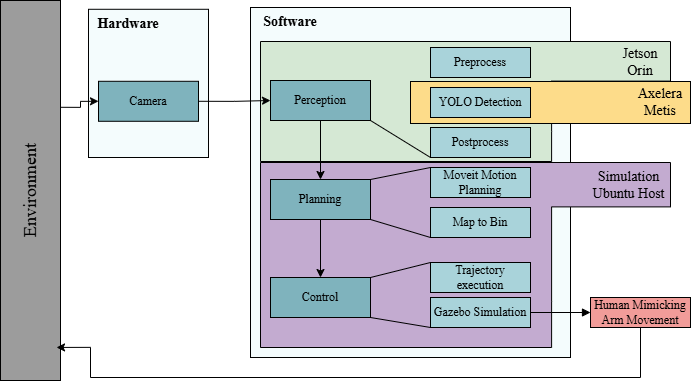

The diagram above was exported from draw.io. Its source (the exported page's mxGraphModel, read from the mxfile embedded in the PNG):
<mxGraphModel dx="1123" dy="596" grid="1" gridSize="10" guides="1" tooltips="1" connect="1" arrows="1" fold="1" page="1" pageScale="1" pageWidth="827" pageHeight="1169" math="0" shadow="0">
  <root>
    <mxCell id="0" />
    <mxCell id="1" parent="0" />
    <mxCell id="KW04ylgeEsb-QvYWlqZi-100" parent="1" style="rounded=0;whiteSpace=wrap;html=1;fillColor=#F4FCFD;gradientColor=none;" value="" vertex="1">
      <mxGeometry height="350" width="320" x="470" y="540" as="geometry" />
    </mxCell>
    <mxCell id="KW04ylgeEsb-QvYWlqZi-136" parent="1" style="verticalLabelPosition=bottom;verticalAlign=top;html=1;shape=mxgraph.basic.polygon;polyCoords=[[1,0],[1,0.24],[0.71,0.24],[0.71,0.75],[0.71,1],[0,1],[0,0]];polyline=0;polyCurves=[[],[],[],[],[],[],[]];fillColor=#C3ABD0;" value="" vertex="1">
      <mxGeometry height="185" width="410" x="480" y="695" as="geometry" />
    </mxCell>
    <mxCell id="KW04ylgeEsb-QvYWlqZi-133" parent="1" style="verticalLabelPosition=bottom;verticalAlign=top;html=1;shape=mxgraph.basic.polygon;polyCoords=[[1,0],[1,0.33],[0.71,0.33],[0.71,0.75],[0.71,1],[0,1],[0,0]];polyline=0;polyCurves=[[],[],[],[],[],[],[]];fillColor=#D5E8D4;" value="" vertex="1">
      <mxGeometry height="120" width="410" x="480" y="574" as="geometry" />
    </mxCell>
    <mxCell id="KW04ylgeEsb-QvYWlqZi-99" parent="1" style="rounded=0;whiteSpace=wrap;html=1;fillColor=#F4FCFD;gradientColor=none;" value="" vertex="1">
      <mxGeometry height="148.21" width="120" x="308" y="541.79" as="geometry" />
    </mxCell>
    <mxCell id="KW04ylgeEsb-QvYWlqZi-143" edge="1" parent="1" source="KW04ylgeEsb-QvYWlqZi-96" style="edgeStyle=orthogonalEdgeStyle;rounded=0;orthogonalLoop=1;jettySize=auto;html=1;exitX=1;exitY=0.5;exitDx=0;exitDy=0;entryX=0;entryY=0.5;entryDx=0;entryDy=0;" target="KW04ylgeEsb-QvYWlqZi-101">
      <mxGeometry relative="1" as="geometry" />
    </mxCell>
    <mxCell id="KW04ylgeEsb-QvYWlqZi-96" parent="1" style="rounded=0;whiteSpace=wrap;html=1;fillColor=#7FB3BD;" value="&lt;font style=&quot;font-size: 12px;&quot; face=&quot;Times New Roman&quot;&gt;Camera&lt;/font&gt;" vertex="1">
      <mxGeometry height="40" width="100" x="318" y="613.79" as="geometry" />
    </mxCell>
    <mxCell id="KW04ylgeEsb-QvYWlqZi-126" edge="1" parent="1" source="KW04ylgeEsb-QvYWlqZi-101" style="edgeStyle=orthogonalEdgeStyle;rounded=0;orthogonalLoop=1;jettySize=auto;html=1;exitX=0.5;exitY=1;exitDx=0;exitDy=0;entryX=0.5;entryY=0;entryDx=0;entryDy=0;" target="KW04ylgeEsb-QvYWlqZi-102">
      <mxGeometry relative="1" as="geometry" />
    </mxCell>
    <mxCell id="KW04ylgeEsb-QvYWlqZi-101" parent="1" style="rounded=0;whiteSpace=wrap;html=1;fillColor=#7FB3BD;" value="&lt;font style=&quot;font-size: 12px;&quot; face=&quot;Times New Roman&quot;&gt;Perception&lt;/font&gt;" vertex="1">
      <mxGeometry height="40" width="100" x="490" y="613" as="geometry" />
    </mxCell>
    <mxCell id="KW04ylgeEsb-QvYWlqZi-127" edge="1" parent="1" source="KW04ylgeEsb-QvYWlqZi-102" style="edgeStyle=orthogonalEdgeStyle;rounded=0;orthogonalLoop=1;jettySize=auto;html=1;exitX=0.5;exitY=1;exitDx=0;exitDy=0;" target="KW04ylgeEsb-QvYWlqZi-103">
      <mxGeometry relative="1" as="geometry" />
    </mxCell>
    <mxCell id="KW04ylgeEsb-QvYWlqZi-102" parent="1" style="rounded=0;whiteSpace=wrap;html=1;fillColor=#7FB3BD;" value="&lt;font style=&quot;font-size: 12px;&quot; face=&quot;Times New Roman&quot;&gt;Planning&lt;/font&gt;" vertex="1">
      <mxGeometry height="40" width="100" x="490" y="712" as="geometry" />
    </mxCell>
    <mxCell id="KW04ylgeEsb-QvYWlqZi-103" parent="1" style="rounded=0;whiteSpace=wrap;html=1;fillColor=#7FB3BD;" value="&lt;font style=&quot;font-size: 12px;&quot; face=&quot;Times New Roman&quot;&gt;Control&lt;/font&gt;" vertex="1">
      <mxGeometry height="40" width="100" x="490" y="810" as="geometry" />
    </mxCell>
    <mxCell id="KW04ylgeEsb-QvYWlqZi-110" parent="1" style="rounded=0;whiteSpace=wrap;html=1;fillColor=#A9D3DA;" value="&lt;font style=&quot;font-size: 12px;&quot; face=&quot;Times New Roman&quot;&gt;Preprocess&lt;/font&gt;" vertex="1">
      <mxGeometry height="30" width="100" x="650" y="580" as="geometry" />
    </mxCell>
    <mxCell id="KW04ylgeEsb-QvYWlqZi-113" parent="1" style="rounded=0;whiteSpace=wrap;html=1;fillColor=#FDDC8A;" value="" vertex="1">
      <mxGeometry height="42" width="280" x="630" y="614" as="geometry" />
    </mxCell>
    <mxCell id="KW04ylgeEsb-QvYWlqZi-111" parent="1" style="rounded=0;whiteSpace=wrap;html=1;fillColor=#A9D3DA;" value="&lt;font style=&quot;font-size: 12px;&quot; face=&quot;Times New Roman&quot;&gt;YOLO Detection&lt;/font&gt;" vertex="1">
      <mxGeometry height="30" width="100" x="650" y="620" as="geometry" />
    </mxCell>
    <mxCell id="KW04ylgeEsb-QvYWlqZi-112" parent="1" style="rounded=0;whiteSpace=wrap;html=1;fillColor=#A9D3DA;" value="&lt;font style=&quot;font-size: 12px;&quot; face=&quot;Times New Roman&quot;&gt;Postprocess&lt;/font&gt;" vertex="1">
      <mxGeometry height="30" width="100" x="650" y="660" as="geometry" />
    </mxCell>
    <mxCell id="KW04ylgeEsb-QvYWlqZi-114" parent="1" style="text;html=1;whiteSpace=wrap;strokeColor=none;fillColor=none;align=center;verticalAlign=middle;rounded=0;" value="&lt;font face=&quot;Times New Roman&quot; style=&quot;font-size: 14px;&quot;&gt;Axelera Metis&lt;/font&gt;" vertex="1">
      <mxGeometry height="30" width="60" x="850" y="620" as="geometry" />
    </mxCell>
    <mxCell id="KW04ylgeEsb-QvYWlqZi-115" parent="1" style="rounded=0;whiteSpace=wrap;html=1;fillColor=#A9D3DA;" value="&lt;font style=&quot;font-size: 12px;&quot; face=&quot;Times New Roman&quot;&gt;Moveit Motion Planning&lt;/font&gt;" vertex="1">
      <mxGeometry height="30" width="100" x="650" y="700" as="geometry" />
    </mxCell>
    <mxCell id="KW04ylgeEsb-QvYWlqZi-116" parent="1" style="rounded=0;whiteSpace=wrap;html=1;fillColor=#A9D3DA;" value="&lt;font face=&quot;Times New Roman&quot;&gt;Map to Bin&lt;/font&gt;" vertex="1">
      <mxGeometry height="30" width="100" x="650" y="740" as="geometry" />
    </mxCell>
    <mxCell id="KW04ylgeEsb-QvYWlqZi-117" parent="1" style="rounded=0;whiteSpace=wrap;html=1;fillColor=#A9D3DA;" value="&lt;font style=&quot;font-size: 12px;&quot; face=&quot;Times New Roman&quot;&gt;Trajectory execution&lt;/font&gt;" vertex="1">
      <mxGeometry height="30" width="100" x="650" y="795" as="geometry" />
    </mxCell>
    <mxCell id="KW04ylgeEsb-QvYWlqZi-130" edge="1" parent="1" source="KW04ylgeEsb-QvYWlqZi-118" style="edgeStyle=orthogonalEdgeStyle;rounded=0;orthogonalLoop=1;jettySize=auto;html=1;exitX=1;exitY=0.5;exitDx=0;exitDy=0;entryX=0;entryY=0.5;entryDx=0;entryDy=0;endArrow=block;endFill=1;" target="KW04ylgeEsb-QvYWlqZi-119">
      <mxGeometry relative="1" as="geometry" />
    </mxCell>
    <mxCell id="KW04ylgeEsb-QvYWlqZi-118" parent="1" style="rounded=0;whiteSpace=wrap;html=1;fillColor=#A9D3DA;" value="&lt;font style=&quot;font-size: 12px;&quot; face=&quot;Times New Roman&quot;&gt;Gazebo Simulation&lt;/font&gt;" vertex="1">
      <mxGeometry height="30" width="100" x="650" y="830" as="geometry" />
    </mxCell>
    <mxCell id="KW04ylgeEsb-QvYWlqZi-119" parent="1" style="rounded=0;whiteSpace=wrap;html=1;fillColor=#F19C99;" value="&lt;font style=&quot;font-size: 12px;&quot; face=&quot;Times New Roman&quot;&gt;Human Mimicking Arm Movement&lt;/font&gt;" vertex="1">
      <mxGeometry height="30" width="100" x="810" y="830" as="geometry" />
    </mxCell>
    <mxCell id="KW04ylgeEsb-QvYWlqZi-123" edge="1" parent="1" source="KW04ylgeEsb-QvYWlqZi-102" style="endArrow=none;html=1;rounded=0;exitX=1;exitY=0;exitDx=0;exitDy=0;entryX=0;entryY=0;entryDx=0;entryDy=0;" target="KW04ylgeEsb-QvYWlqZi-115" value="">
      <mxGeometry height="50" relative="1" width="50" as="geometry">
        <mxPoint x="592" y="738" as="sourcePoint" />
        <mxPoint x="642" y="698" as="targetPoint" />
      </mxGeometry>
    </mxCell>
    <mxCell id="KW04ylgeEsb-QvYWlqZi-124" edge="1" parent="1" source="KW04ylgeEsb-QvYWlqZi-112" style="endArrow=none;html=1;rounded=0;entryX=1;entryY=1;entryDx=0;entryDy=0;exitX=0;exitY=1;exitDx=0;exitDy=0;" target="KW04ylgeEsb-QvYWlqZi-101" value="">
      <mxGeometry height="50" relative="1" width="50" as="geometry">
        <mxPoint x="560" y="720" as="sourcePoint" />
        <mxPoint x="610" y="670" as="targetPoint" />
      </mxGeometry>
    </mxCell>
    <mxCell id="KW04ylgeEsb-QvYWlqZi-125" edge="1" parent="1" source="KW04ylgeEsb-QvYWlqZi-116" style="endArrow=none;html=1;rounded=0;entryX=1;entryY=1;entryDx=0;entryDy=0;exitX=0;exitY=1;exitDx=0;exitDy=0;" target="KW04ylgeEsb-QvYWlqZi-102" value="">
      <mxGeometry height="50" relative="1" width="50" as="geometry">
        <mxPoint x="560" y="720" as="sourcePoint" />
        <mxPoint x="610" y="670" as="targetPoint" />
      </mxGeometry>
    </mxCell>
    <mxCell id="KW04ylgeEsb-QvYWlqZi-128" edge="1" parent="1" source="KW04ylgeEsb-QvYWlqZi-103" style="endArrow=none;html=1;rounded=0;entryX=0;entryY=0;entryDx=0;entryDy=0;exitX=1;exitY=0;exitDx=0;exitDy=0;" target="KW04ylgeEsb-QvYWlqZi-117" value="">
      <mxGeometry height="50" relative="1" width="50" as="geometry">
        <mxPoint x="560" y="720" as="sourcePoint" />
        <mxPoint x="610" y="670" as="targetPoint" />
      </mxGeometry>
    </mxCell>
    <mxCell id="KW04ylgeEsb-QvYWlqZi-129" edge="1" parent="1" source="KW04ylgeEsb-QvYWlqZi-103" style="endArrow=none;html=1;rounded=0;entryX=0;entryY=1;entryDx=0;entryDy=0;exitX=1;exitY=1;exitDx=0;exitDy=0;" target="KW04ylgeEsb-QvYWlqZi-118" value="">
      <mxGeometry height="50" relative="1" width="50" as="geometry">
        <mxPoint x="560" y="720" as="sourcePoint" />
        <mxPoint x="610" y="670" as="targetPoint" />
      </mxGeometry>
    </mxCell>
    <mxCell id="KW04ylgeEsb-QvYWlqZi-137" parent="1" style="text;html=1;whiteSpace=wrap;strokeColor=none;fillColor=none;align=center;verticalAlign=middle;rounded=0;" value="&lt;font face=&quot;Times New Roman&quot; style=&quot;font-size: 14px;&quot;&gt;Jetson Orin&lt;/font&gt;" vertex="1">
      <mxGeometry height="30" width="60" x="830" y="580" as="geometry" />
    </mxCell>
    <mxCell id="KW04ylgeEsb-QvYWlqZi-138" parent="1" style="text;html=1;whiteSpace=wrap;strokeColor=none;fillColor=none;align=center;verticalAlign=middle;rounded=0;" value="&lt;font face=&quot;Times New Roman&quot; style=&quot;font-size: 14px;&quot;&gt;Simulation Ubuntu Host&lt;/font&gt;" vertex="1">
      <mxGeometry height="30" width="77" x="810" y="703" as="geometry" />
    </mxCell>
    <mxCell id="KW04ylgeEsb-QvYWlqZi-140" parent="1" style="text;html=1;whiteSpace=wrap;strokeColor=none;fillColor=none;align=center;verticalAlign=middle;rounded=0;" value="&lt;b&gt;&lt;font style=&quot;font-size: 14px;&quot; face=&quot;Times New Roman&quot;&gt;Software&lt;/font&gt;&lt;/b&gt;" vertex="1">
      <mxGeometry height="30" width="60" x="480" y="540" as="geometry" />
    </mxCell>
    <mxCell id="KW04ylgeEsb-QvYWlqZi-141" parent="1" style="text;html=1;whiteSpace=wrap;strokeColor=none;fillColor=none;align=center;verticalAlign=middle;rounded=0;" value="&lt;b&gt;&lt;font style=&quot;font-size: 14px;&quot; face=&quot;Times New Roman&quot;&gt;Hardware&lt;/font&gt;&lt;/b&gt;" vertex="1">
      <mxGeometry height="30" width="60" x="318" y="541.79" as="geometry" />
    </mxCell>
    <mxCell id="KW04ylgeEsb-QvYWlqZi-142" edge="1" parent="1" source="KW04ylgeEsb-QvYWlqZi-99" style="edgeStyle=orthogonalEdgeStyle;rounded=0;orthogonalLoop=1;jettySize=auto;html=1;exitX=0.5;exitY=1;exitDx=0;exitDy=0;" target="KW04ylgeEsb-QvYWlqZi-99">
      <mxGeometry relative="1" as="geometry" />
    </mxCell>
    <mxCell id="KW04ylgeEsb-QvYWlqZi-145" edge="1" parent="1" source="KW04ylgeEsb-QvYWlqZi-144" style="edgeStyle=orthogonalEdgeStyle;rounded=0;orthogonalLoop=1;jettySize=auto;html=1;entryX=0;entryY=0.5;entryDx=0;entryDy=0;exitX=0.719;exitY=0.934;exitDx=0;exitDy=0;exitPerimeter=0;" target="KW04ylgeEsb-QvYWlqZi-96">
      <mxGeometry relative="1" as="geometry" />
    </mxCell>
    <mxCell id="KW04ylgeEsb-QvYWlqZi-144" parent="1" style="rounded=0;whiteSpace=wrap;html=1;rotation=-90;fillColor=#9C9C9C;" value="&lt;font face=&quot;Times New Roman&quot; style=&quot;font-size: 18px;&quot;&gt;Environment&lt;/font&gt;" vertex="1">
      <mxGeometry height="60" width="380" x="60" y="693" as="geometry" />
    </mxCell>
    <mxCell id="KW04ylgeEsb-QvYWlqZi-146" edge="1" parent="1" source="KW04ylgeEsb-QvYWlqZi-119" style="edgeStyle=orthogonalEdgeStyle;rounded=0;orthogonalLoop=1;jettySize=auto;html=1;exitX=0.5;exitY=1;exitDx=0;exitDy=0;entryX=0.087;entryY=0.934;entryDx=0;entryDy=0;entryPerimeter=0;" target="KW04ylgeEsb-QvYWlqZi-144">
      <mxGeometry relative="1" as="geometry">
        <Array as="points">
          <mxPoint x="860" y="910" />
          <mxPoint x="310" y="910" />
          <mxPoint x="310" y="880" />
        </Array>
      </mxGeometry>
    </mxCell>
  </root>
</mxGraphModel>